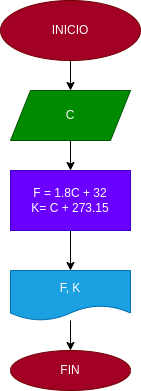

The diagram above was exported from draw.io. Its source (the exported page's mxGraphModel, read from the mxfile embedded in the PNG):
<mxGraphModel dx="816" dy="537" grid="1" gridSize="10" guides="1" tooltips="1" connect="1" arrows="1" fold="1" page="1" pageScale="1" pageWidth="827" pageHeight="1169" math="0" shadow="0">
  <root>
    <mxCell id="0" />
    <mxCell id="1" parent="0" />
    <mxCell id="5" style="edgeStyle=none;html=1;entryX=0.5;entryY=0;entryDx=0;entryDy=0;" edge="1" parent="1" source="2" target="6">
      <mxGeometry relative="1" as="geometry">
        <mxPoint x="400" y="130" as="targetPoint" />
      </mxGeometry>
    </mxCell>
    <mxCell id="2" value="INICIO" style="ellipse;whiteSpace=wrap;html=1;fillColor=#a20025;fontColor=#ffffff;strokeColor=#6F0000;" vertex="1" parent="1">
      <mxGeometry x="330" y="30" width="140" height="60" as="geometry" />
    </mxCell>
    <mxCell id="7" style="edgeStyle=none;html=1;" edge="1" parent="1" source="6" target="8">
      <mxGeometry relative="1" as="geometry">
        <mxPoint x="400" y="200" as="targetPoint" />
      </mxGeometry>
    </mxCell>
    <mxCell id="6" value="C" style="shape=parallelogram;perimeter=parallelogramPerimeter;whiteSpace=wrap;html=1;fixedSize=1;fillColor=#008a00;fontColor=#ffffff;strokeColor=#005700;" vertex="1" parent="1">
      <mxGeometry x="340" y="120" width="120" height="50" as="geometry" />
    </mxCell>
    <mxCell id="9" style="edgeStyle=none;html=1;" edge="1" parent="1" source="8">
      <mxGeometry relative="1" as="geometry">
        <mxPoint x="400" y="300" as="targetPoint" />
      </mxGeometry>
    </mxCell>
    <mxCell id="8" value="F = 1.8C + 32&lt;br&gt;K= C + 273.15" style="rounded=0;whiteSpace=wrap;html=1;fillColor=#6a00ff;fontColor=#ffffff;strokeColor=#3700CC;" vertex="1" parent="1">
      <mxGeometry x="340" y="200" width="120" height="60" as="geometry" />
    </mxCell>
    <mxCell id="11" style="edgeStyle=none;html=1;" edge="1" parent="1" source="10" target="12">
      <mxGeometry relative="1" as="geometry">
        <mxPoint x="400" y="380" as="targetPoint" />
      </mxGeometry>
    </mxCell>
    <mxCell id="10" value="F, K" style="shape=document;whiteSpace=wrap;html=1;boundedLbl=1;fillColor=#1ba1e2;fontColor=#ffffff;strokeColor=#006EAF;" vertex="1" parent="1">
      <mxGeometry x="340" y="300" width="120" height="50" as="geometry" />
    </mxCell>
    <mxCell id="12" value="FIN" style="ellipse;whiteSpace=wrap;html=1;fillColor=#a20025;fontColor=#ffffff;strokeColor=#6F0000;" vertex="1" parent="1">
      <mxGeometry x="340" y="380" width="120" height="40" as="geometry" />
    </mxCell>
  </root>
</mxGraphModel>